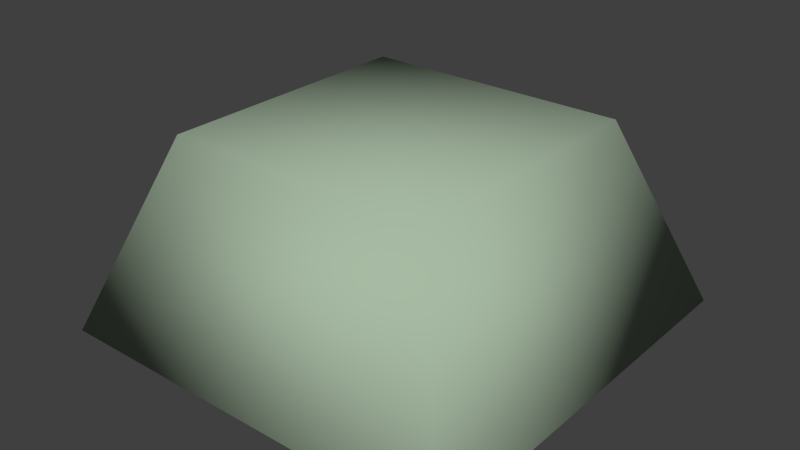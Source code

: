 # Source: rock_grey_03.blend  (saved by Blender 2.71.0; exported with 4.5.12 LTS)
import bpy
from mathutils import Matrix  # noqa: F401  (used for matrix-valued properties, if any)

bpy.ops.wm.read_factory_settings(use_empty=True)
scene = bpy.context.scene
scene.name = 'Scene'

# ---- collections
col_collection_1 = bpy.data.collections.new('Collection 1'); scene.collection.children.link(col_collection_1)

# ---- materials (node trees are filled in below, after node groups)
mat_lambert1_005 = bpy.data.materials.new('lambert1.005')
mat_lambert1_005.alpha_threshold = 0.0
mat_lambert1_005.use_transparent_shadow = False
mat_lambert1_005.diffuse_color = (0.3863, 0.4902, 0.3652, 1.0)
mat_lambert1_005.roughness = 0.5
mat_lambert1_005.line_color = (0.0, 0.0, 0.0, 1.0)

# ---- material node trees

# ---- world
world_world = bpy.data.worlds.new('World'); scene.world = world_world
world_world.color = (0.05088, 0.05088, 0.05088)
world_world.use_sun_shadow = False
world_world.sun_shadow_jitter_overblur = 0.0
world_world.cycles.sampling_method = 'MANUAL'
world_world.cycles.sample_map_resolution = 256

# ---- meshes
me_untitled_005 = bpy.data.meshes.new('Untitled.005')
me_untitled_005.from_pydata([(-0.377, 0.0, 0.377), (0.377, 0.0, 0.377), (-0.2439, 0.3455, 0.2439), (0.2439, 0.3455, 0.2439), (-0.2439, 0.3455, -0.2439), (0.2439, 0.3455, -0.2439), (-0.377, 0.0, -0.377), (0.377, 0.0, -0.377)], [], [(0, 1, 3, 2), (2, 3, 5, 4), (4, 5, 7, 6), (6, 7, 1, 0), (1, 7, 5, 3), (6, 0, 2, 4)])
me_untitled_005.polygons.foreach_set('use_smooth', [True] * 6)
_uv = me_untitled_005.uv_layers.new(name='map1')
_uv.uv.foreach_set('vector', [0.3715, 0.7303, 0.3712, 0.7303, 0.3712, 0.7299, 0.3715, 0.7299, 0.2116, 0.4862, 0.266, 0.4862, 0.266, 0.5406, 0.2116, 0.5406, 0.3715, 0.7296, 0.3712, 0.7296, 0.3712, 0.7292, 0.3715, 0.7292, 0.3511, 0.5234, 0.4111, 0.5234, 0.4111, 0.5834, 0.3511, 0.5834, 0.2309, 0.242, 0.2269, 0.242, 0.2269, 0.238, 0.2309, 0.238, 0.2391, 0.242, 0.235, 0.242, 0.235, 0.238, 0.2391, 0.238])
me_untitled_005.materials.append(mat_lambert1_005)
me_untitled_005.use_remesh_preserve_volume = False
me_untitled_005.use_remesh_preserve_attributes = False
me_untitled_005.use_mirror_vertex_groups = False
me_untitled_005.update()

# ---- objects
ob_rock_grey_03 = bpy.data.objects.new('rock_grey_03', me_untitled_005)

# ---- transforms, parenting, visibility, modifiers, constraints
ob_rock_grey_03.location = (0.0, 0.0, 0.0)
ob_rock_grey_03.rotation_euler = (1.571, -0.0, 0.0)
ob_rock_grey_03.color = (0.8, 0.8, 0.8, 1.0)
ob_rock_grey_03.lineart.crease_threshold = 0.0

# ---- collection membership
col_collection_1.objects.link(ob_rock_grey_03)

# ---- scene / render settings (as saved in the file)
scene.frame_start = 1; scene.frame_end = 250; scene.frame_set(1)
scene.render.engine = 'BLENDER_EEVEE_NEXT'
scene.render.resolution_percentage = 50
scene.render.dither_intensity = 0.0
scene.cycles.use_denoising = False
scene.cycles.samples = 10
scene.cycles.sampling_pattern = 'TABULATED_SOBOL'
scene.cycles.light_sampling_threshold = 0.0
scene.cycles.use_adaptive_sampling = False
scene.cycles.use_light_tree = False
scene.cycles.blur_glossy = 0.0
scene.cycles.volume_bounces = 1
scene.cycles.pixel_filter_type = 'GAUSSIAN'
scene.cycles.sample_clamp_indirect = 0.0
scene.view_settings.view_transform = 'Standard'
bpy.context.view_layer.update()

# ---- added for rendering (the .blend has no active camera and no usable light): camera, sun
cam_auto = bpy.data.cameras.new('AutoCamera')
cam_auto.lens = 50.0
cam_auto.sensor_width = 36.0
cam_auto.clip_end = 1000.0
ob_auto_camera = bpy.data.objects.new('AutoCamera', cam_auto)
scene.collection.objects.link(ob_auto_camera)
ob_auto_camera.location = (1.03704, -1.24445, 1.00236)
ob_auto_camera.rotation_euler = (1.09748, -7.21219e-08, 0.694738)
scene.camera = ob_auto_camera
light_auto_sun = bpy.data.lights.new('AutoSun', 'SUN')
light_auto_sun.energy = 3.0
light_auto_sun.angle = 0.0523599
ob_auto_sun = bpy.data.objects.new('AutoSun', light_auto_sun)
scene.collection.objects.link(ob_auto_sun)
ob_auto_sun.rotation_euler = (0.872665, 0.174533, 0.523599)
bpy.context.view_layer.update()
